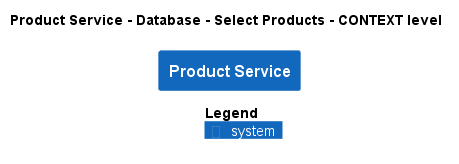

The diagram above was rendered by PlantUML. Its source (embedded in the PNG):
@startuml
!pragma layout smetana
!include ..\..\..\..\..\..\.c4s\C4_Context.puml

AddElementTag("state:new", $bgColor=green, $fontColor=#ffffff, $borderColor=green, $shadowing="False")
AddElementTag("state:changed", $bgColor=orange, $fontColor=#ffffff, $borderColor=orange, $shadowing="False")
AddElementTag("state:removed", $bgColor=red, $fontColor=#ffffff, $borderColor=red, $shadowing="False")

AddRelTag("state:new", $textColor=green, $lineColor=green)
AddRelTag("state:changed", $textColor=orange, $lineColor=orange)
AddRelTag("state:removed", $textColor=red, $lineColor=red)

SHOW_PERSON_PORTRAIT()
LAYOUT_TOP_DOWN()

skinparam linetype polyline

title Product Service - Database - Select Products - CONTEXT level

System(ECommercePlatform.SoftwareSystems.ProductService, "Product Service", "")



SHOW_LEGEND()
@enduml